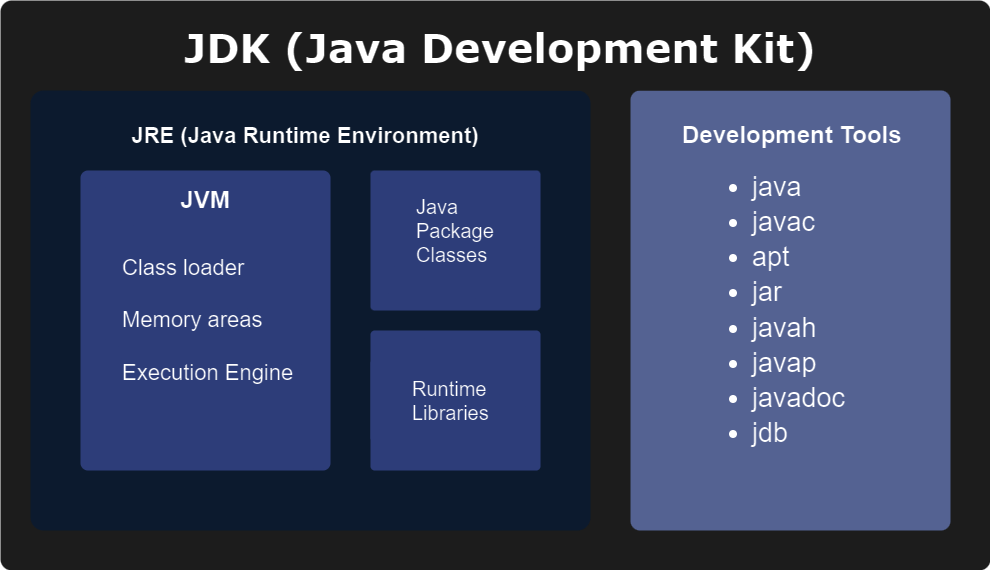

The diagram above was exported from draw.io. Its source (the exported page's mxGraphModel, read from the mxfile embedded in the PNG):
<mxGraphModel dx="1056" dy="845" grid="1" gridSize="10" guides="1" tooltips="1" connect="1" arrows="1" fold="1" page="1" pageScale="1" pageWidth="827" pageHeight="1169" math="0" shadow="0">
  <root>
    <mxCell id="0" />
    <mxCell id="1" parent="0" />
    <mxCell id="yzrD-L7mTExKUPvymnpX-15" value="" style="rounded=1;whiteSpace=wrap;html=1;strokeColor=none;arcSize=2;fillColor=#e3e3e3;" parent="1" vertex="1">
      <mxGeometry x="50" y="430" width="990" height="570" as="geometry" />
    </mxCell>
    <mxCell id="yzrD-L7mTExKUPvymnpX-1" value="&lt;h1&gt;&lt;br&gt;&lt;/h1&gt;" style="rounded=1;whiteSpace=wrap;html=1;arcSize=3;fillColor=#dae8fc;strokeColor=none;align=left;" parent="1" vertex="1">
      <mxGeometry x="80" y="520" width="560" height="440" as="geometry" />
    </mxCell>
    <mxCell id="yzrD-L7mTExKUPvymnpX-2" value="&lt;blockquote style=&quot;margin: 0 0 0 40px; border: none; padding: 0px;&quot;&gt;&lt;font style=&quot;font-size: 22px;&quot;&gt;Class loader&lt;/font&gt;&lt;div&gt;&lt;font style=&quot;font-size: 22px;&quot;&gt;&amp;nbsp;&lt;/font&gt;&lt;/div&gt;&lt;div&gt;&lt;div style=&quot;font-size: 22px;&quot;&gt;&lt;font style=&quot;font-size: 22px;&quot;&gt;Memory areas&lt;/font&gt;&lt;/div&gt;&lt;/div&gt;&lt;div&gt;&lt;div style=&quot;font-size: 22px;&quot;&gt;&lt;font style=&quot;font-size: 22px;&quot;&gt;&lt;br&gt;&lt;/font&gt;&lt;/div&gt;&lt;/div&gt;&lt;div&gt;&lt;div style=&quot;font-size: 22px;&quot;&gt;&lt;font style=&quot;font-size: 22px;&quot;&gt;Execution Engine&lt;/font&gt;&lt;/div&gt;&lt;/div&gt;&lt;/blockquote&gt;" style="rounded=1;whiteSpace=wrap;html=1;arcSize=3;fillColor=#B0C0FC;strokeColor=none;align=left;" parent="1" vertex="1">
      <mxGeometry x="130" y="600" width="250" height="300" as="geometry" />
    </mxCell>
    <mxCell id="yzrD-L7mTExKUPvymnpX-3" value="" style="rounded=1;whiteSpace=wrap;html=1;arcSize=3;fillColor=#B0C0FC;strokeColor=none;" parent="1" vertex="1">
      <mxGeometry x="420" y="600" width="170" height="140" as="geometry" />
    </mxCell>
    <mxCell id="yzrD-L7mTExKUPvymnpX-4" value="" style="rounded=1;whiteSpace=wrap;html=1;arcSize=3;fillColor=#B0C0FC;strokeColor=none;" parent="1" vertex="1">
      <mxGeometry x="420" y="760" width="170" height="140" as="geometry" />
    </mxCell>
    <mxCell id="yzrD-L7mTExKUPvymnpX-5" value="&lt;h1&gt;&lt;font style=&quot;font-size: 22px;&quot;&gt;JRE (Java Runtime Environment)&lt;/font&gt;&lt;/h1&gt;" style="rounded=1;whiteSpace=wrap;html=1;arcSize=3;fillColor=#dae8fc;strokeColor=none;align=center;shadow=0;glass=0;" parent="1" vertex="1">
      <mxGeometry x="170" y="540" width="370" height="50" as="geometry" />
    </mxCell>
    <mxCell id="yzrD-L7mTExKUPvymnpX-6" value="&lt;b&gt;&lt;font style=&quot;font-size: 24px;&quot;&gt;JVM&lt;/font&gt;&lt;/b&gt;" style="rounded=1;whiteSpace=wrap;html=1;arcSize=3;fillColor=#B0C0FC;strokeColor=none;" parent="1" vertex="1">
      <mxGeometry x="170" y="610" width="170" height="40" as="geometry" />
    </mxCell>
    <mxCell id="yzrD-L7mTExKUPvymnpX-7" value="&lt;blockquote style=&quot;margin: 0px 0px 0px 40px; border: none; padding: 0px; font-size: 20px;&quot;&gt;&lt;font style=&quot;font-size: 20px;&quot;&gt;Java&lt;/font&gt;&lt;div&gt;&lt;span style=&quot;&quot;&gt;Package&lt;/span&gt;&lt;/div&gt;&lt;div&gt;&lt;span style=&quot;&quot;&gt;Classes&lt;/span&gt;&lt;/div&gt;&lt;/blockquote&gt;" style="rounded=1;whiteSpace=wrap;html=1;arcSize=3;fillColor=#B0C0FC;strokeColor=none;align=left;" parent="1" vertex="1">
      <mxGeometry x="424" y="620" width="140" height="80" as="geometry" />
    </mxCell>
    <mxCell id="yzrD-L7mTExKUPvymnpX-8" value="&lt;blockquote style=&quot;margin: 0px 0px 0px 40px; border: none; padding: 0px; font-size: 20px;&quot;&gt;Runtime&lt;/blockquote&gt;&lt;blockquote style=&quot;margin: 0px 0px 0px 40px; border: none; padding: 0px; font-size: 20px;&quot;&gt;Libraries&lt;/blockquote&gt;" style="rounded=1;whiteSpace=wrap;html=1;arcSize=3;fillColor=#B0C0FC;strokeColor=none;align=left;" parent="1" vertex="1">
      <mxGeometry x="420" y="790" width="140" height="80" as="geometry" />
    </mxCell>
    <mxCell id="yzrD-L7mTExKUPvymnpX-9" value="&lt;blockquote style=&quot;margin: 0px 0px 0px 40px; border: none; padding: 0px; line-height: 130%;&quot;&gt;&lt;blockquote style=&quot;margin: 0px 0px 0px 40px; border: none; padding: 0px; font-size: 27px; line-height: 130%;&quot;&gt;&lt;ul&gt;&lt;li&gt;&lt;span style=&quot;background-color: initial;&quot;&gt;java&lt;/span&gt;&lt;/li&gt;&lt;li&gt;&lt;span style=&quot;background-color: initial;&quot;&gt;javac&lt;/span&gt;&lt;/li&gt;&lt;li&gt;&lt;span style=&quot;background-color: initial;&quot;&gt;apt&lt;/span&gt;&lt;/li&gt;&lt;li&gt;&lt;span style=&quot;background-color: initial;&quot;&gt;jar&lt;/span&gt;&lt;/li&gt;&lt;li&gt;&lt;span style=&quot;background-color: initial;&quot;&gt;javah&lt;/span&gt;&lt;/li&gt;&lt;li&gt;&lt;span style=&quot;background-color: initial;&quot;&gt;javap&lt;/span&gt;&lt;/li&gt;&lt;li&gt;&lt;span style=&quot;background-color: initial;&quot;&gt;javadoc&lt;/span&gt;&lt;/li&gt;&lt;li&gt;&lt;span style=&quot;background-color: initial;&quot;&gt;jdb&lt;/span&gt;&lt;/li&gt;&lt;/ul&gt;&lt;/blockquote&gt;&lt;/blockquote&gt;" style="rounded=1;whiteSpace=wrap;html=1;arcSize=3;fillColor=#8e9ccc;strokeColor=none;align=left;" parent="1" vertex="1">
      <mxGeometry x="680" y="520" width="320" height="440" as="geometry" />
    </mxCell>
    <mxCell id="yzrD-L7mTExKUPvymnpX-10" value="&lt;blockquote style=&quot;margin: 0 0 0 40px; border: none; padding: 0px;&quot;&gt;&lt;font style=&quot;font-size: 24px;&quot;&gt;&lt;b&gt;Development Tools&lt;/b&gt;&lt;/font&gt;&lt;/blockquote&gt;" style="rounded=1;whiteSpace=wrap;html=1;arcSize=3;fillColor=#8e9ccc;strokeColor=none;align=left;" parent="1" vertex="1">
      <mxGeometry x="690" y="540" width="280" height="50" as="geometry" />
    </mxCell>
    <mxCell id="yzrD-L7mTExKUPvymnpX-16" value="&lt;h1 style=&quot;line-height: 100%;&quot;&gt;&lt;font style=&quot;font-size: 40px;&quot;&gt;JDK (Java Development Kit)&lt;/font&gt;&lt;/h1&gt;" style="rounded=1;whiteSpace=wrap;html=1;strokeColor=none;arcSize=2;fillColor=#e3e3e3;fontFamily=Verdana;" parent="1" vertex="1">
      <mxGeometry x="130" y="440" width="840" height="80" as="geometry" />
    </mxCell>
  </root>
</mxGraphModel>